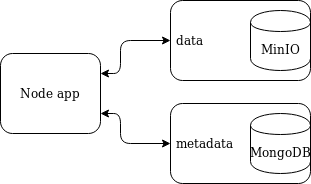

The diagram above was exported from draw.io. Its source (the exported page's mxGraphModel, read from the mxfile embedded in the PNG):
<mxGraphModel dx="2062" dy="1193" grid="1" gridSize="10" guides="1" tooltips="1" connect="1" arrows="1" fold="1" page="1" pageScale="1" pageWidth="850" pageHeight="1100" math="0" shadow="0">
  <root>
    <mxCell id="0" />
    <mxCell id="1" parent="0" />
    <mxCell id="QU1zOgdYsf-Pu-2FTtNJ-3" value="&amp;nbsp;data" style="rounded=1;whiteSpace=wrap;html=1;fillColor=none;align=left;" parent="1" vertex="1">
      <mxGeometry x="350" y="427" width="140" height="80" as="geometry" />
    </mxCell>
    <mxCell id="3YCooO_K-lQJwBRYxMca-2" value="Node app" style="rounded=1;whiteSpace=wrap;html=1;fillColor=none;" parent="1" vertex="1">
      <mxGeometry x="180" y="480" width="100" height="80" as="geometry" />
    </mxCell>
    <mxCell id="bbvr4vfBC9s-SCt8e05u-5" value="MinIO" style="shape=cylinder;whiteSpace=wrap;html=1;boundedLbl=1;backgroundOutline=1;fillColor=none;" parent="1" vertex="1">
      <mxGeometry x="430" y="437" width="60" height="60" as="geometry" />
    </mxCell>
    <mxCell id="QU1zOgdYsf-Pu-2FTtNJ-1" value="MongoDB" style="shape=cylinder;whiteSpace=wrap;html=1;boundedLbl=1;backgroundOutline=1;fillColor=none;" parent="1" vertex="1">
      <mxGeometry x="430" y="540" width="60" height="60" as="geometry" />
    </mxCell>
    <mxCell id="QU1zOgdYsf-Pu-2FTtNJ-4" value="" style="endArrow=classic;startArrow=classic;html=1;strokeColor=#000000;exitX=1;exitY=0.25;exitDx=0;exitDy=0;entryX=0;entryY=0.5;entryDx=0;entryDy=0;" parent="1" source="3YCooO_K-lQJwBRYxMca-2" target="QU1zOgdYsf-Pu-2FTtNJ-3" edge="1">
      <mxGeometry width="50" height="50" relative="1" as="geometry">
        <mxPoint x="400" y="630" as="sourcePoint" />
        <mxPoint x="450" y="580" as="targetPoint" />
        <Array as="points">
          <mxPoint x="300" y="500" />
          <mxPoint x="300" y="467" />
        </Array>
      </mxGeometry>
    </mxCell>
    <mxCell id="QU1zOgdYsf-Pu-2FTtNJ-5" value="" style="endArrow=classic;startArrow=classic;html=1;strokeColor=#000000;exitX=1;exitY=0.75;exitDx=0;exitDy=0;entryX=0;entryY=0.5;entryDx=0;entryDy=0;" parent="1" source="3YCooO_K-lQJwBRYxMca-2" target="QU1zOgdYsf-Pu-2FTtNJ-2" edge="1">
      <mxGeometry width="50" height="50" relative="1" as="geometry">
        <mxPoint x="290" y="640" as="sourcePoint" />
        <mxPoint x="340" y="590" as="targetPoint" />
        <Array as="points">
          <mxPoint x="300" y="540" />
          <mxPoint x="300" y="570" />
        </Array>
      </mxGeometry>
    </mxCell>
    <mxCell id="QU1zOgdYsf-Pu-2FTtNJ-2" value="&amp;nbsp;metadata" style="rounded=1;whiteSpace=wrap;html=1;fillColor=none;align=left;" parent="1" vertex="1">
      <mxGeometry x="350" y="530" width="140" height="80" as="geometry" />
    </mxCell>
  </root>
</mxGraphModel>